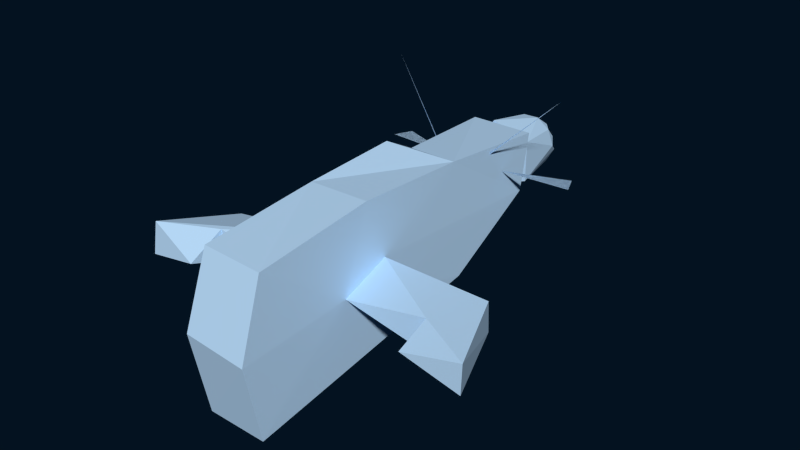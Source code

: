 # Source: EnemyDrone.blend  (saved by Blender 2.79.0; exported with 4.5.12 LTS)
import bpy
from mathutils import Matrix  # noqa: F401  (used for matrix-valued properties, if any)

bpy.ops.wm.read_factory_settings(use_empty=True)
scene = bpy.context.scene
scene.name = 'Scene'

# ---- collections
col_collection_1 = bpy.data.collections.new('Collection 1'); scene.collection.children.link(col_collection_1)
col_collection_1.hide_render = True
col_collection_1.hide_viewport = True
col_collection_2 = bpy.data.collections.new('Collection 2'); scene.collection.children.link(col_collection_2)
col_collection_2.hide_render = True
col_collection_2.hide_viewport = True
col_collection_3 = bpy.data.collections.new('Collection 3'); scene.collection.children.link(col_collection_3)

# ---- materials (node trees are filled in below, after node groups)
mat_grasslands = bpy.data.materials.new('grasslands')
mat_grasslands.alpha_threshold = 0.0
mat_grasslands.use_transparent_shadow = False
mat_grasslands.diffuse_color = (0.1586, 0.7771, 0.8, 1.0)
mat_grasslands.roughness = 0.5
mat_chassis1 = bpy.data.materials.new('Chassis1')
mat_chassis1.alpha_threshold = 0.0
mat_chassis1.use_transparent_shadow = False
mat_chassis1.diffuse_color = (0.5125, 0.7499, 1.0, 1.0)
mat_chassis1.roughness = 0.5
mat_chassis1.line_color = (0.0, 0.0, 0.0, 1.0)

# ---- material node trees

# ---- world
world_world_002 = bpy.data.worlds.new('World.002'); scene.world = world_world_002
world_world_002.use_nodes = True; world_world_002.node_tree.nodes.clear()
_N = world_world_002.node_tree.nodes; _L = world_world_002.node_tree.links
n0 = _N.new('ShaderNodeOutputWorld'); n0.name = 'World Output'; n0.location = (300, 300)
n1 = _N.new('ShaderNodeBackground'); n1.name = 'Background'; n1.location = (10, 300)
n1.inputs[0].default_value = (0.01252, 0.06217, 0.1424, 1.0)
n1.inputs[1].default_value = 0.1
_L.new(n1.outputs[0], n0.inputs[0])
n0.is_active_output = True
world_world_002.use_sun_shadow = False
world_world_002.sun_shadow_jitter_overblur = 0.0
world_world_002.cycles.sampling_method = 'NONE'
world_world_002.cycles.sample_map_resolution = 256

# ---- meshes
me_plane = bpy.data.meshes.new('Plane')
me_plane.from_pydata([], [], [])
me_plane.materials.append(mat_grasslands)
me_plane.use_remesh_preserve_volume = False
me_plane.use_remesh_preserve_attributes = False
me_plane.use_mirror_vertex_groups = False
me_plane.update()
me_cube = bpy.data.meshes.new('Cube')
me_cube.from_pydata([(0.3971, 1.954, 0.02325), (0.3971, -3.151, -1.251), (-0.3853, -3.151, -1.251), (-0.3853, 1.954, 0.02325), (0.3971, 1.954, 0.749), (0.3971, -3.054, 0.9812), (-0.3853, -3.054, 0.9812), (-0.3853, 1.954, 0.749), (0.4727, 1.954, 0.1415), (0.4727, -3.07, -1.133), (0.4727, 1.954, 0.8673), (0.4727, -2.973, 0.8673), (-0.4609, -3.07, -1.133), (-0.4609, 1.954, 0.1415), (-0.4609, -2.973, 0.8673), (-0.4609, 1.954, 0.8673), (0.3971, 0.4762, -0.6704), (-0.3853, 0.4762, -0.6704), (0.3971, -0.01509, 1.209), (-0.3853, -0.01509, 1.209), (0.4727, 0.4762, -0.5521), (-0.4609, 0.4762, -0.5521), (0.4727, 0.4762, 0.8673), (-0.4609, 0.4762, 0.8673), (-0.3853, 1.331, 0.02325), (-0.4609, 1.331, 0.1415), (-0.4609, 1.331, 0.8673), (0.3971, 1.331, 0.02325), (0.4727, 1.331, 0.1415), (0.4727, 1.331, 0.8673), (0.3971, -2.202, -1.075), (0.3971, -2.202, 0.9469), (0.4727, -2.145, -0.9564), (0.4727, -2.145, 0.8673), (-0.3853, -2.202, -1.075), (-0.3853, -2.202, 0.9469), (-0.4609, -2.145, -0.9564), (-0.4609, -2.145, 0.8673), (-0.3853, -0.8407, -0.9237), (-0.3853, -1.096, 1.274), (-0.4609, -0.8053, -0.8054), (-0.4609, -1.061, 0.8673), (0.3971, -0.8407, -0.9237), (0.3971, -1.096, 1.274), (0.4727, -0.8053, -0.8054), (0.4727, -1.061, 0.8673), (0.3971, 1.954, 0.4375), (0.3971, -3.369, 0.07801), (-0.3853, -3.369, 0.07801), (-0.3853, 1.954, 0.4375), (0.4727, 1.954, 0.5557), (0.4727, -3.288, 0.1963), (-0.4609, -3.288, 0.1963), (-0.4609, 1.954, 0.5557), (-0.4609, 0.4762, 0.3601), (0.4727, 0.4762, 0.3601), (0.4727, 1.331, 0.5557), (-0.4609, 1.331, 0.5557), (-0.4609, -1.774, 0.246), (0.4727, -1.774, 0.246), (0.4727, -1.061, 0.2886), (-0.4609, -1.061, 0.2886), (-0.4609, 0.4762, 0.05564), (0.4727, 0.4762, 0.05564), (0.4727, 1.331, 0.5075), (-0.4609, 1.331, 0.5075), (-0.4609, -1.774, -0.2077), (0.4727, -1.774, -0.2077), (0.4727, -1.05, -0.1094), (-0.4609, -1.05, -0.1094), (0.3971, 1.954, 0.3892), (0.3971, -3.369, -0.4408), (-0.3853, -3.369, -0.4408), (-0.3853, 1.954, 0.3892), (0.4727, 1.954, 0.5075), (0.4727, -3.288, -0.3226), (-0.4609, -3.288, -0.3226), (-0.4609, 1.954, 0.5075), (-2.403, -1.774, 0.246), (-1.91, -1.061, 0.2886), (1.922, -1.061, 0.2886), (2.415, -1.774, 0.246), (-2.403, -1.774, -0.2077), (2.415, -1.774, -0.2077), (1.922, -1.061, -0.1094), (-1.91, -1.061, -0.1094), (-0.4221, 2.273, 0.3219), (-0.4221, 1.974, 0.6027), (-0.4221, 2.273, 0.6027), (-0.2571, 1.974, 0.8298), (-0.2571, 2.273, 0.8298), (0.009915, 1.974, 0.9166), (0.009915, 2.273, 0.9166), (-0.4221, 1.974, 0.3219), (-0.2571, 2.273, 0.09476), (-0.2571, 1.974, 0.09476), (0.009915, 2.273, 0.008004), (0.009915, 1.974, 0.008004), (0.2769, 2.273, 0.09476), (0.2769, 1.974, 0.09476), (0.442, 2.273, 0.3219), (0.442, 1.974, 0.3219), (0.442, 2.273, 0.6027), (0.442, 1.974, 0.6027), (0.2769, 2.273, 0.8298), (0.2769, 1.974, 0.8298), (0.009915, 2.546, 0.8504), (-0.2182, 2.546, 0.7763), (-0.3592, 2.546, 0.5822), (-0.3592, 2.546, 0.3424), (-0.2182, 2.546, 0.1483), (0.009915, 2.546, 0.0742), (0.238, 2.546, 0.1483), (0.379, 2.546, 0.3424), (0.379, 2.546, 0.5822), (0.238, 2.546, 0.7763), (0.009915, 2.682, 0.8504), (-0.2182, 2.682, 0.7763), (-0.3592, 2.682, 0.5822), (-0.3592, 2.682, 0.3424), (-0.2182, 2.682, 0.1483), (0.009915, 2.682, 0.0742), (0.238, 2.682, 0.1483), (0.379, 2.682, 0.3424), (0.379, 2.682, 0.5822), (0.238, 2.682, 0.7763), (0.009915, 2.814, 0.7735), (-0.173, 2.814, 0.7141), (-0.2861, 2.814, 0.5585), (-0.2861, 2.814, 0.3661), (-0.173, 2.814, 0.2105), (0.009915, 2.814, 0.1511), (0.1929, 2.814, 0.2105), (0.3059, 2.814, 0.3661), (0.3059, 2.814, 0.5585), (0.1929, 2.814, 0.7141), (0.1939, 2.811, 0.7155), (0.1138, 2.682, 0.8166), (-0.2891, 2.682, 0.2458), (0.1987, 2.814, 0.706), (0.195, 2.814, 0.7111), (-0.2861, 2.814, 0.4015), (-0.1053, 2.682, 0.1116), (0.1131, 2.682, 0.1077), (0.2919, 2.682, 0.2224), (-0.1057, 2.682, 0.8128), (0.379, 2.682, 0.4711), (-0.2948, 2.682, 0.6709), (0.3002, 2.682, 0.6907), (-0.3592, 2.682, 0.457), (-0.2984, 2.792, 0.3621), (-0.294, 2.799, 0.376), (-1.337, 1.372, 0.5235), (-1.329, 1.657, 0.5235), (-1.693, 1.799, 0.5235), (-2.16, 1.664, 0.5235), (-0.4483, 1.843, 0.5235), (-0.4483, 1.337, 0.5235), (0.3971, 1.954, 0.9516), (-0.3853, 1.954, 0.9516), (-0.3853, 1.331, 0.9516), (0.3971, 1.331, 0.9516), (0.3971, 0.4762, 0.9516), (-0.3853, 0.4762, 0.9516), (1.348, 1.372, 0.5235), (1.34, 1.657, 0.5235), (1.704, 1.799, 0.5235), (2.171, 1.664, 0.5235), (0.4592, 1.843, 0.5235), (0.4592, 1.337, 0.5235), (0.3707, 1.04, 0.8121), (1.27, 1.358, 1.695), (0.3536, 0.3502, 0.7899), (0.8278, 0.7211, 1.269), (-0.4375, 1.086, 0.8618), (-1.32, 1.404, 1.761), (-0.4153, 0.3966, 0.8447), (-0.8948, 0.7674, 1.319), (0.3971, -1.42, -0.988), (0.3971, -1.639, 0.9496), (0.4727, -1.376, -0.8697), (0.4727, -1.376, 0.8673), (-0.3853, -1.42, -0.988), (-0.3853, -1.639, 0.9496), (-0.4609, -1.376, -0.8697), (-0.4609, -1.376, 0.8673), (-0.4609, -1.218, 0.2705), (0.4727, -1.218, 0.2705), (0.4727, -1.218, -0.1513), (-0.4609, -1.218, -0.1513), (-2.12, -1.218, 0.2705), (2.132, -1.218, 0.2705), (2.132, -1.218, -0.1513), (-2.12, -1.218, -0.1513), (-1.625, -1.774, 0.246), (-1.616, -1.774, -0.2077), (1.669, -1.774, 0.246), (1.669, -1.774, -0.2077), (-2.403, -2.214, 0.246), (-2.403, -2.214, -0.2077), (2.415, -2.214, 0.246), (2.415, -2.214, -0.2077), (-1.616, -2.214, -0.2077), (-1.625, -2.214, 0.246), (1.669, -2.214, 0.246), (1.669, -2.214, -0.2077), (-2.318, -2.316, 0.1604), (-2.318, -2.316, -0.1221), (2.329, -2.316, 0.1604), (2.329, -2.316, -0.1221), (-1.704, -2.316, -0.1221), (-1.709, -2.316, 0.1604), (1.755, -2.316, 0.1604), (1.755, -2.316, -0.1221), (-1.329, 1.657, 0.6181), (-1.337, 1.372, 0.6181), (-2.16, 1.664, 0.6181), (-0.4483, 1.843, 0.6181), (-1.693, 1.799, 0.6181), (-0.4483, 1.337, 0.6181), (1.34, 1.657, 0.6181), (1.348, 1.372, 0.6181), (2.171, 1.664, 0.6181), (0.4592, 1.843, 0.6181), (1.704, 1.799, 0.6181), (0.4592, 1.337, 0.6181), (0.3536, 0.3502, 0.8383), (0.3707, 1.04, 0.8605), (1.27, 1.358, 1.743), (0.8278, 0.7211, 1.318), (-0.4153, 0.3966, 0.8931), (-0.4375, 1.086, 0.9101), (-1.32, 1.404, 1.81), (-0.8948, 0.7674, 1.367), (-0.5042, -2.97, -1.484), (-0.4387, -2.902, -1.231), (-0.3909, -3.033, -1.497), (-0.3254, -2.965, -1.243), (-0.3822, -3.159, -1.465), (-0.3167, -3.091, -1.211), (-0.4868, -3.222, -1.419), (-0.4213, -3.154, -1.165), (-0.6001, -3.159, -1.406), (-0.5346, -3.091, -1.153), (-0.6088, -3.033, -1.439), (-0.5433, -2.965, -1.185), (0.5203, -2.954, -1.488), (0.4548, -2.886, -1.234), (0.6249, -3.017, -1.443), (0.5594, -2.949, -1.189), (0.6161, -3.143, -1.41), (0.5506, -3.075, -1.156), (0.5028, -3.206, -1.423), (0.4373, -3.138, -1.169), (0.3983, -3.143, -1.468), (0.3328, -3.075, -1.215), (0.407, -3.017, -1.501), (0.3415, -2.949, -1.247), (0.4558, 0.691, -0.8798), (0.3903, 0.6275, -0.625), (0.5604, 0.6138, -0.8719), (0.4949, 0.5503, -0.6171), (0.5517, 0.4886, -0.9066), (0.4862, 0.4251, -0.6518), (0.4384, 0.4406, -0.9492), (0.3729, 0.3771, -0.6944), (0.3338, 0.5178, -0.9571), (0.2683, 0.4543, -0.7023), (0.3425, 0.643, -0.9224), (0.277, 0.5795, -0.6676), (-0.4454, 0.691, -0.8887), (-0.3793, 0.6275, -0.6341), (-0.3509, 0.6138, -0.9342), (-0.2848, 0.5503, -0.6795), (-0.3758, 0.4886, -0.9599), (-0.3097, 0.4251, -0.7052), (-0.4952, 0.4406, -0.9401), (-0.4291, 0.3771, -0.6855), (-0.5897, 0.5178, -0.8947), (-0.5237, 0.4543, -0.64), (-0.5648, 0.643, -0.869), (-0.4988, 0.5795, -0.6144), (-0.4864, -2.952, -1.418), (-0.3731, -3.015, -1.431), (-0.3644, -3.14, -1.398), (-0.4689, -3.203, -1.352), (-0.5822, -3.14, -1.34), (-0.591, -3.015, -1.372), (0.4933, -2.926, -1.387), (0.5979, -2.989, -1.342), (0.5892, -3.115, -1.309), (0.4759, -3.178, -1.322), (0.3713, -3.115, -1.368), (0.38, -2.989, -1.4), (0.4381, 0.6739, -0.8134), (0.5427, 0.5966, -0.8055), (0.534, 0.4714, -0.8402), (0.4207, 0.4234, -0.8828), (0.3161, 0.5006, -0.8907), (0.3248, 0.6258, -0.856), (-0.4276, 0.6739, -0.8227), (-0.3331, 0.5967, -0.8681), (-0.358, 0.4715, -0.8938), (-0.4774, 0.4235, -0.8741), (-0.572, 0.5007, -0.8287), (-0.5471, 0.6259, -0.803), (-0.4609, 0.4762, 0.8673), (-0.3853, 0.4762, 0.9516), (-0.4585, -1.078, -0.2739), (-0.4585, -1.04, -0.6581), (-0.4585, -1.846, -0.3484), (-0.4585, -1.809, -0.7326), (-0.6881, -1.227, -0.335), (-0.6881, -1.201, -0.6104), (-0.6881, -1.688, -0.3796), (-0.6881, -1.661, -0.6551), (0.4787, -1.848, -0.3532), (0.4787, -1.811, -0.7374), (0.4787, -1.079, -0.2788), (0.4787, -1.042, -0.663), (0.7083, -1.689, -0.3844), (0.7083, -1.663, -0.6599), (0.7083, -1.229, -0.3398), (0.7083, -1.202, -0.6152)], [(23, 306), (163, 307), (306, 307), (19, 306)], [(30, 1, 2, 34), (31, 35, 6, 5), (31, 5, 11, 33), (47, 5, 6, 48), (70, 0, 3, 73), (59, 33, 11, 51), (57, 26, 15, 53), (73, 3, 13, 77), (48, 6, 14, 52), (34, 2, 12, 36), (71, 1, 9, 75), (46, 4, 10, 50), (27, 0, 8, 28), (42, 16, 20, 44), (24, 17, 21, 25), (61, 41, 23, 54), (56, 29, 22, 55), (19, 41, 39), (4, 158, 10), (27, 16, 17, 24), (0, 27, 24, 3), (158, 161, 162, 22, 29, 10), (15, 159, 7), (50, 10, 29, 56), (3, 24, 25, 13), (16, 27, 28, 20), (54, 23, 26, 57), (6, 35, 37, 14), (52, 14, 37, 58), (1, 30, 32, 9), (182, 34, 36, 184), (187, 181, 33, 59), (179, 31, 33, 181), (179, 183, 35, 31), (178, 30, 34, 182), (16, 42, 38, 17), (18, 19, 39, 43), (18, 43, 45, 22), (55, 22, 45, 60), (17, 38, 40, 21), (183, 39, 41, 185), (186, 185, 41, 61), (178, 42, 44, 180), (188, 68, 84, 192), (63, 55, 60, 68), (189, 66, 195, 82, 193), (76, 52, 58, 66), (62, 54, 57, 65), (74, 50, 56, 64), (64, 56, 55, 63), (69, 61, 54, 62), (70, 46, 50, 74), (5, 47, 51, 11), (72, 48, 52, 76), (7, 49, 53, 15), (65, 57, 53, 77), (67, 59, 51, 75), (4, 46, 49, 7), (71, 47, 48, 72), (1, 71, 72, 2), (32, 67, 75, 9), (25, 65, 77, 13), (2, 72, 76, 12), (0, 70, 74, 8), (40, 69, 62, 21), (28, 64, 63, 20), (8, 74, 64, 28), (21, 62, 65, 25), (12, 76, 66, 36), (180, 188, 67, 32), (20, 63, 68, 44), (184, 189, 69, 40), (47, 71, 75, 51), (49, 73, 77, 53), (46, 70, 73, 49), (92, 90, 89, 91), (102, 104, 105, 103), (104, 92, 91, 105), (89, 87, 93, 95, 97, 99, 101, 103, 105, 91), (100, 102, 103, 101), (98, 100, 101, 99), (96, 98, 99, 97), (94, 96, 97, 95), (86, 94, 95, 93), (193, 190, 79, 85), (192, 191, 81, 83), (61, 69, 85, 79), (68, 60, 80, 84), (59, 67, 197, 196), (197, 83, 201, 205), (187, 59, 196, 81, 191), (186, 61, 79, 190), (88, 86, 93, 87), (90, 88, 87, 89), (115, 125, 137, 116, 106), (107, 90, 92, 106), (108, 88, 90, 107), (109, 86, 88, 108), (110, 94, 86, 109), (111, 96, 94, 110), (112, 98, 96, 111), (113, 100, 98, 112), (114, 102, 100, 113), (115, 104, 102, 114), (106, 92, 104, 115), (114, 124, 148, 125, 115), (113, 123, 146, 124, 114), (112, 122, 144, 123, 113), (111, 121, 143, 122, 112), (110, 120, 142, 121, 111), (109, 119, 138, 120, 110), (108, 118, 149, 119, 109), (107, 117, 147, 118, 108), (106, 116, 145, 117, 107), (150, 119, 149, 151), (135, 136, 140), (123, 144, 133), (132, 144, 122), (120, 138, 130), (138, 119, 150), (117, 145, 127), (126, 145, 116), (124, 146, 134), (133, 146, 123), (121, 142, 131), (130, 142, 120), (118, 147, 128), (127, 147, 117), (140, 136, 125, 148, 139), (134, 148, 124), (122, 143, 132), (131, 143, 121), (149, 118, 128), (129, 151, 141), (150, 151, 129), (116, 137, 126), (137, 125, 136), (157, 152, 153, 156), (152, 155, 154, 153), (308, 312, 314, 310), (313, 309, 311, 315), (311, 310, 314, 315), (309, 308, 310, 311), (313, 312, 308, 309), (315, 314, 312, 313), (161, 160, 163, 162), (158, 159, 160, 161), (19, 18, 162, 163), (159, 15, 26, 23), (41, 19, 163, 160, 159, 23), (4, 7, 159, 158), (169, 168, 165, 164), (164, 165, 166, 167), (170, 171, 173, 172), (174, 176, 177, 175), (58, 186, 190, 78, 194), (60, 187, 191, 80), (84, 80, 191, 192), (82, 78, 190, 193), (36, 66, 189, 184), (44, 68, 188, 180), (69, 189, 193, 85), (67, 188, 192, 83, 197), (30, 178, 180, 32), (58, 37, 185, 186), (35, 183, 185, 37), (42, 178, 182, 38), (43, 39, 183, 179), (43, 179, 181, 45), (60, 45, 181, 187), (38, 182, 184, 40), (66, 58, 194, 195), (196, 197, 205, 204), (210, 211, 206, 207), (212, 213, 209, 208), (81, 196, 204, 200), (195, 194, 203, 202), (194, 78, 198, 203), (82, 195, 202, 199), (83, 81, 200, 201), (78, 82, 199, 198), (207, 206, 198, 199), (208, 209, 201, 200), (210, 207, 199, 202), (206, 211, 203, 198), (211, 210, 202, 203), (212, 208, 200, 204), (209, 213, 205, 201), (213, 212, 204, 205), (219, 217, 214, 215), (215, 214, 218, 216), (225, 221, 220, 223), (221, 222, 224, 220), (164, 221, 225, 169), (169, 168, 223, 225), (165, 220, 224, 166), (166, 224, 222, 167), (168, 223, 220, 165), (167, 222, 221, 164), (152, 157, 219, 215), (157, 156, 217, 219), (153, 154, 218, 214), (154, 155, 216, 218), (156, 153, 214, 217), (155, 152, 215, 216), (227, 226, 229, 228), (231, 232, 233, 230), (177, 176, 230, 233), (175, 177, 233, 232), (174, 175, 232, 231), (176, 174, 231, 230), (173, 229, 226, 172), (171, 228, 229, 173), (170, 227, 228, 171), (172, 170, 227, 226), (234, 235, 237, 236), (236, 237, 239, 238), (238, 239, 241, 240), (240, 241, 243, 242), (237, 235, 245, 243, 241, 239), (244, 245, 235, 234), (242, 243, 245, 244), (266, 268, 299, 298), (246, 247, 249, 248), (248, 249, 251, 250), (250, 251, 253, 252), (252, 253, 255, 254), (249, 247, 257, 255, 253, 251), (256, 257, 247, 246), (254, 255, 257, 256), (256, 246, 288, 293), (258, 259, 261, 260), (260, 261, 263, 262), (262, 263, 265, 264), (264, 265, 267, 266), (261, 259, 269, 267, 265, 263), (268, 269, 259, 258), (266, 267, 269, 268), (236, 238, 284, 283), (270, 271, 273, 272), (272, 273, 275, 274), (274, 275, 277, 276), (276, 277, 279, 278), (273, 271, 281, 279, 277, 275), (280, 281, 271, 270), (278, 279, 281, 280), (280, 270, 300, 305), (282, 283, 284, 285, 286, 287), (288, 289, 290, 291, 292, 293), (294, 295, 296, 297, 298, 299), (300, 301, 302, 303, 304, 305), (276, 278, 304, 303), (242, 244, 287, 286), (252, 254, 292, 291), (262, 264, 297, 296), (272, 274, 302, 301), (258, 260, 295, 294), (238, 240, 285, 284), (248, 250, 290, 289), (234, 236, 283, 282), (268, 258, 294, 299), (278, 280, 305, 304), (244, 234, 282, 287), (254, 256, 293, 292), (264, 266, 298, 297), (274, 276, 303, 302), (270, 272, 301, 300), (240, 242, 286, 285), (250, 252, 291, 290), (260, 262, 296, 295), (246, 248, 289, 288), (22, 162, 18), (316, 320, 322, 318), (321, 317, 319, 323), (319, 318, 322, 323), (317, 316, 318, 319), (321, 320, 316, 317), (323, 322, 320, 321)])
_uv = me_cube.uv_layers.new(name='UVMap')
_uv.uv.foreach_set('vector', [0.5222, 0.1196, 0.5222, 0.0, 0.6188, 1.733e-06, 0.6188, 0.1196, 0.7829, 0.7687, 0.8794, 0.7687, 0.8794, 0.8751, 0.7829, 0.8751, 0.7829, 0.7687, 0.7829, 0.8751, 0.7735, 0.8649, 0.7735, 0.7616, 0.7248, 0.1013, 0.7443, 0.00138, 0.8234, 0.000115, 0.8039, 0.1, 0.734, 0.3119, 0.734, 0.2662, 0.8296, 0.2662, 0.8296, 0.3119, 0.1805, 0.4671, 0.2582, 0.5116, 0.2606, 0.6148, 0.1787, 0.6559, 0.4686, 0.4861, 0.507, 0.488, 0.5048, 0.5528, 0.4664, 0.5509, 0.8296, 0.3119, 0.8296, 0.2662, 0.8388, 0.281, 0.8388, 0.3267, 0.8039, 0.1, 0.8234, 0.000115, 0.8368, 0.0, 0.8169, 0.08485, 0.2797, 0.1136, 0.2613, 0.01371, 0.2761, 0.0177, 0.2945, 0.115, 0.1006, 0.6674, 0.0, 0.6425, 0.01411, 0.6324, 0.1147, 0.6573, 0.734, 0.3179, 0.734, 0.3568, 0.7248, 0.3715, 0.7248, 0.3327, 0.1444, 0.08016, 0.1426, 0.002566, 0.1569, 0.002592, 0.1587, 0.08019, 0.03377, 0.3536, 0.06125, 0.1887, 0.0756, 0.1887, 0.04801, 0.3492, 0.4025, 0.488, 0.3201, 0.3947, 0.3351, 0.3903, 0.4175, 0.4835, 0.4441, 0.2355, 0.5155, 0.239, 0.51, 0.399, 0.4475, 0.3959, 0.2098, 0.07904, 0.2483, 0.07818, 0.2507, 0.1848, 0.1881, 0.1862, 0.628, 0.0, 0.6188, 0.01102, 0.9665, 0.2435, 0.734, 0.3568, 0.734, 0.3821, 0.7248, 0.3715, 0.5222, 0.5682, 0.5222, 0.4563, 0.6188, 0.4563, 0.6188, 0.5682, 0.5222, 0.6457, 0.5222, 0.5682, 0.6188, 0.5682, 0.6188, 0.6457, 0.2571, 0.0, 0.2589, 0.0776, 0.2613, 0.1842, 0.2507, 0.1848, 0.2483, 0.07818, 0.2465, 0.0005857, 0.8388, 0.3715, 0.8296, 0.3821, 0.8296, 0.3568, 0.208, 0.001447, 0.2465, 0.0005857, 0.2483, 0.07818, 0.2098, 0.07904, 0.4003, 0.5528, 0.4025, 0.488, 0.4175, 0.4835, 0.4153, 0.5483, 0.06125, 0.1887, 0.1444, 0.08016, 0.1587, 0.08019, 0.0756, 0.1887, 0.4475, 0.3959, 0.51, 0.399, 0.507, 0.488, 0.4686, 0.4861, 0.8794, 0.8751, 0.8794, 0.7687, 0.8888, 0.7616, 0.8888, 0.865, 0.4406, 0.003184, 0.5222, 0.04001, 0.5193, 0.1262, 0.4414, 0.161, 0.0, 0.6425, 0.01903, 0.5236, 0.03321, 0.5166, 0.01411, 0.6324, 0.2876, 0.1954, 0.2797, 0.1136, 0.2945, 0.115, 0.3025, 0.1956, 0.1819, 0.3976, 0.256, 0.4157, 0.2582, 0.5116, 0.1805, 0.4671, 0.7829, 0.6711, 0.7829, 0.7687, 0.7735, 0.7616, 0.7735, 0.6656, 0.7829, 0.6711, 0.8795, 0.6711, 0.8794, 0.7687, 0.7829, 0.7687, 0.5222, 0.2176, 0.5222, 0.1196, 0.6188, 0.1196, 0.6188, 0.2176, 0.5222, 0.4563, 0.5222, 0.2903, 0.6188, 0.2903, 0.6188, 0.4563, 0.2573, 0.8447, 0.2573, 0.9423, 0.2507, 0.9423, 0.2507, 0.8447, 0.9665, 0.2311, 0.9665, 0.2367, 0.9808, 0.2458, 0.9808, 0.4059, 0.1881, 0.1862, 0.2507, 0.1848, 0.2551, 0.3764, 0.1837, 0.378, 0.3201, 0.3947, 0.2935, 0.2561, 0.3084, 0.2554, 0.3351, 0.3903, 0.9601, 0.2031, 0.9665, 0.2435, 0.9516, 0.2482, 0.9516, 0.209, 0.4425, 0.219, 0.5166, 0.2063, 0.5155, 0.239, 0.4441, 0.2355, 0.02749, 0.426, 0.03377, 0.3536, 0.04801, 0.3492, 0.04171, 0.4205, 0.3952, 0.5529, 0.4162, 0.5528, 0.4162, 0.7336, 0.3967, 0.76, 0.1506, 0.187, 0.1881, 0.1862, 0.1837, 0.378, 0.1346, 0.3778, 0.7527, 0.6305, 0.6838, 0.6299, 0.6848, 0.4858, 0.6855, 0.3876, 0.7542, 0.4234, 0.3767, 0.0, 0.4406, 0.003184, 0.4414, 0.161, 0.3855, 0.1582, 0.41, 0.394, 0.4475, 0.3959, 0.4686, 0.4861, 0.4627, 0.4858, 0.2021, 0.00158, 0.208, 0.001447, 0.2098, 0.07904, 0.2039, 0.07918, 0.2039, 0.07918, 0.2098, 0.07904, 0.1881, 0.1862, 0.1506, 0.187, 0.395, 0.2341, 0.4441, 0.2355, 0.4475, 0.3959, 0.41, 0.394, 0.734, 0.3119, 0.734, 0.3179, 0.7248, 0.3327, 0.7248, 0.3267, 0.2613, 0.6246, 0.1646, 0.666, 0.1787, 0.6559, 0.2606, 0.6148, 0.8057, 0.1647, 0.8039, 0.1, 0.8169, 0.08485, 0.8187, 0.1496, 0.8296, 0.3568, 0.8296, 0.3179, 0.8388, 0.3327, 0.8388, 0.3715, 0.4627, 0.4858, 0.4686, 0.4861, 0.4664, 0.5509, 0.4605, 0.5506, 0.1245, 0.4683, 0.1805, 0.4671, 0.1787, 0.6559, 0.1147, 0.6573, 0.734, 0.3568, 0.734, 0.3179, 0.8296, 0.3179, 0.8296, 0.3568, 0.7266, 0.166, 0.7248, 0.1013, 0.8039, 0.1, 0.8057, 0.1647, 0.7447, 0.2662, 0.7266, 0.166, 0.8057, 0.1647, 0.8238, 0.265, 0.03321, 0.5166, 0.1245, 0.4683, 0.1147, 0.6573, 0.01411, 0.6324, 0.4175, 0.4835, 0.4627, 0.4858, 0.4605, 0.5506, 0.4153, 0.5483, 0.8238, 0.265, 0.8057, 0.1647, 0.8187, 0.1496, 0.8368, 0.2498, 0.734, 0.2662, 0.734, 0.3119, 0.7248, 0.3267, 0.7248, 0.281, 0.3084, 0.2554, 0.395, 0.2341, 0.41, 0.394, 0.3351, 0.3903, 0.1587, 0.08019, 0.2039, 0.07918, 0.1506, 0.187, 0.0756, 0.1887, 0.1569, 0.002592, 0.2021, 0.00158, 0.2039, 0.07918, 0.1587, 0.08019, 0.3351, 0.3903, 0.41, 0.394, 0.4627, 0.4858, 0.4175, 0.4835, 0.2761, 0.0177, 0.3767, 0.0, 0.3855, 0.1582, 0.2945, 0.115, 0.04171, 0.4205, 0.1299, 0.3988, 0.1245, 0.4683, 0.03321, 0.5166, 0.0756, 0.1887, 0.1506, 0.187, 0.1346, 0.3778, 0.04801, 0.3492, 0.3025, 0.1956, 0.3905, 0.2164, 0.395, 0.2341, 0.3084, 0.2554, 0.1646, 0.666, 0.1006, 0.6674, 0.1147, 0.6573, 0.1787, 0.6559, 0.8296, 0.3179, 0.8296, 0.3119, 0.8388, 0.3267, 0.8388, 0.3327, 0.734, 0.3179, 0.734, 0.3119, 0.8296, 0.3119, 0.8296, 0.3179, 0.563, 0.9254, 0.53, 0.9256, 0.53, 0.8882, 0.563, 0.8881, 0.3773, 0.8335, 0.3488, 0.8343, 0.3487, 0.7969, 0.3773, 0.7962, 0.5959, 0.9256, 0.563, 0.9254, 0.563, 0.8881, 0.5959, 0.8882, 0.332, 0.8073, 0.3487, 0.8359, 0.3487, 0.8709, 0.332, 0.899, 0.305, 0.9095, 0.278, 0.8984, 0.2613, 0.8699, 0.2613, 0.8348, 0.278, 0.8067, 0.305, 0.7962, 0.412, 0.8335, 0.3773, 0.8335, 0.3773, 0.7962, 0.412, 0.7962, 0.4395, 0.8343, 0.412, 0.8335, 0.412, 0.7962, 0.4394, 0.7969, 0.497, 0.9254, 0.4641, 0.9261, 0.4641, 0.8888, 0.497, 0.8881, 0.53, 0.9261, 0.497, 0.9254, 0.497, 0.8881, 0.53, 0.8888, 0.6811, 0.9464, 0.7095, 0.9351, 0.71, 0.9663, 0.6816, 0.9776, 0.8938, 0.5106, 0.9458, 0.5126, 0.9467, 0.5435, 0.8976, 0.5416, 0.9088, 0.001627, 0.9608, 0.0, 0.959, 0.07076, 0.9031, 0.07251, 0.9516, 0.3821, 0.9025, 0.3819, 0.9025, 0.2031, 0.9516, 0.2031, 0.8896, 0.5951, 0.8405, 0.5962, 0.836, 0.4173, 0.8851, 0.4161, 0.71, 0.8737, 0.766, 0.873, 0.766, 0.9954, 0.71, 0.996, 0.3273, 0.7028, 0.328, 0.7958, 0.2738, 0.7962, 0.2731, 0.7032, 0.5995, 0.8881, 0.5308, 0.8881, 0.5308, 0.7388, 0.5308, 0.6457, 0.5995, 0.681, 0.7542, 0.6306, 0.7735, 0.6306, 0.7735, 0.8115, 0.7542, 0.8377, 0.6465, 0.9464, 0.6811, 0.9464, 0.6816, 0.9776, 0.6469, 0.9776, 0.6188, 0.9351, 0.6465, 0.9464, 0.6469, 0.9776, 0.6193, 0.9663, 0.5911, 0.9597, 0.5911, 0.9766, 0.5758, 0.9766, 0.563, 0.9765, 0.563, 0.9596, 0.5347, 0.9597, 0.53, 0.9256, 0.563, 0.9254, 0.563, 0.9596, 0.6487, 0.9137, 0.6465, 0.9464, 0.6188, 0.9351, 0.6251, 0.904, 0.6783, 0.9137, 0.6811, 0.9464, 0.6465, 0.9464, 0.6487, 0.9137, 0.7026, 0.904, 0.7095, 0.9351, 0.6811, 0.9464, 0.6783, 0.9137, 0.497, 0.9599, 0.497, 0.9254, 0.53, 0.9261, 0.5252, 0.9605, 0.4689, 0.9605, 0.4641, 0.9261, 0.497, 0.9254, 0.497, 0.9599, 0.4093, 0.8679, 0.412, 0.8335, 0.4395, 0.8343, 0.4328, 0.8685, 0.3797, 0.8679, 0.3773, 0.8335, 0.412, 0.8335, 0.4093, 0.8679, 0.3553, 0.8685, 0.3488, 0.8343, 0.3773, 0.8335, 0.3797, 0.8679, 0.563, 0.9596, 0.563, 0.9254, 0.5959, 0.9256, 0.5911, 0.9597, 0.3797, 0.8679, 0.3797, 0.8848, 0.3661, 0.8851, 0.3553, 0.8854, 0.3553, 0.8685, 0.4093, 0.8679, 0.4093, 0.8848, 0.3934, 0.8848, 0.3797, 0.8848, 0.3797, 0.8679, 0.4328, 0.8685, 0.4328, 0.8854, 0.4238, 0.8852, 0.4093, 0.8848, 0.4093, 0.8679, 0.497, 0.9599, 0.497, 0.9768, 0.4843, 0.977, 0.4689, 0.9774, 0.4689, 0.9605, 0.5252, 0.9605, 0.5252, 0.9774, 0.5112, 0.9771, 0.497, 0.9768, 0.497, 0.9599, 0.6783, 0.9137, 0.6781, 0.8996, 0.6902, 0.8947, 0.7024, 0.8899, 0.7026, 0.904, 0.6487, 0.9137, 0.6485, 0.8996, 0.6639, 0.8996, 0.6781, 0.8996, 0.6783, 0.9137, 0.6251, 0.904, 0.6249, 0.8899, 0.6377, 0.8951, 0.6485, 0.8996, 0.6487, 0.9137, 0.563, 0.9596, 0.563, 0.9765, 0.5487, 0.9766, 0.5347, 0.9766, 0.5347, 0.9597, 0.6756, 0.8839, 0.6781, 0.8996, 0.6639, 0.8996, 0.6739, 0.8828, 0.3628, 0.9021, 0.3627, 0.9017, 0.3632, 0.9021, 0.4093, 0.8848, 0.4238, 0.8852, 0.4061, 0.9016, 0.425, 0.9021, 0.4238, 0.8852, 0.4328, 0.8854, 0.7024, 0.8899, 0.6902, 0.8947, 0.6946, 0.873, 0.6902, 0.8947, 0.6781, 0.8996, 0.6756, 0.8839, 0.5347, 0.9766, 0.5487, 0.9766, 0.5403, 0.9932, 0.5629, 0.9931, 0.5487, 0.9766, 0.563, 0.9765, 0.3797, 0.8848, 0.3934, 0.8848, 0.3824, 0.9016, 0.4061, 0.9016, 0.3934, 0.8848, 0.4093, 0.8848, 0.497, 0.9768, 0.5112, 0.9771, 0.497, 0.9938, 0.5196, 0.9943, 0.5112, 0.9771, 0.5252, 0.9774, 0.6485, 0.8996, 0.6377, 0.8951, 0.6514, 0.8808, 0.6325, 0.873, 0.6377, 0.8951, 0.6249, 0.8899, 0.3632, 0.9021, 0.3627, 0.9017, 0.3553, 0.8854, 0.3661, 0.8851, 0.3639, 0.9021, 0.3824, 0.9016, 0.3661, 0.8851, 0.3797, 0.8848, 0.4689, 0.9774, 0.4843, 0.977, 0.4744, 0.9943, 0.497, 0.9938, 0.4843, 0.977, 0.497, 0.9768, 0.6639, 0.8996, 0.6485, 0.8996, 0.6514, 0.8808, 0.6751, 0.8808, 0.6739, 0.8828, 0.6708, 0.8808, 0.6756, 0.8839, 0.6739, 0.8828, 0.6751, 0.8808, 0.563, 0.9765, 0.5758, 0.9766, 0.5629, 0.9931, 0.5758, 0.9766, 0.5911, 0.9766, 0.5856, 0.9928, 0.06235, 0.881, 0.06665, 0.7701, 0.1018, 0.7711, 0.1246, 0.881, 0.06665, 0.7701, 0.1026, 0.6674, 0.1192, 0.7257, 0.1018, 0.7711, 0.0, 0.0, 0.0, 0.0, 0.0, 0.0, 0.0, 0.0, 0.0, 0.0, 0.0, 0.0, 0.0, 0.0, 0.0, 0.0, 0.0, 0.0, 0.0, 0.0, 0.0, 0.0, 0.0, 0.0, 0.0, 0.0, 0.0, 0.0, 0.0, 0.0, 0.0, 0.0, 0.0, 0.0, 0.0, 0.0, 0.0, 0.0, 0.0, 0.0, 0.0, 0.0, 0.0, 0.0, 0.0, 0.0, 0.0, 0.0, 0.7248, 0.3094, 0.6282, 0.3094, 0.6282, 0.2027, 0.7248, 0.2027, 0.7248, 0.3871, 0.6282, 0.3871, 0.6282, 0.3094, 0.7248, 0.3094, 0.628, 0.0, 0.7246, 6.753e-06, 0.7248, 0.2027, 0.6282, 0.2027, 0.6282, 0.3871, 0.6188, 0.3872, 0.6188, 0.3095, 0.6188, 0.2028, 0.6188, 0.01102, 0.628, 0.0, 0.6282, 0.2027, 0.6282, 0.3094, 0.6282, 0.3871, 0.6188, 0.2028, 0.734, 0.3568, 0.8296, 0.3568, 0.8296, 0.3821, 0.734, 0.3821, 0.0, 0.881, 0.06235, 0.881, 0.03949, 0.7711, 0.004317, 0.7701, 0.004317, 0.7701, 0.03949, 0.7711, 0.05702, 0.7257, 0.04031, 0.6674, 0.8368, 0.05404, 0.8745, 0.1672, 0.9031, 0.07506, 0.9031, 0.0, 0.8888, 0.6878, 0.9524, 0.6306, 0.9524, 0.7085, 0.9231, 0.8023, 0.6856, 0.6306, 0.7542, 0.6306, 0.7542, 0.8377, 0.6856, 0.873, 0.6856, 0.7759, 0.6188, 0.8881, 0.5995, 0.8881, 0.5995, 0.681, 0.6188, 0.7072, 0.8851, 0.4161, 0.836, 0.4173, 0.8376, 0.3885, 0.8896, 0.3872, 0.8896, 0.433, 0.9456, 0.4352, 0.9458, 0.5126, 0.8938, 0.5106, 0.2945, 0.115, 0.3855, 0.1582, 0.3905, 0.2164, 0.3025, 0.1956, 0.04801, 0.3492, 0.1346, 0.3778, 0.1299, 0.3988, 0.04171, 0.4205, 0.7737, 0.6306, 0.7527, 0.6305, 0.7542, 0.4234, 0.7737, 0.4497, 0.3263, 0.5534, 0.3952, 0.5529, 0.3967, 0.76, 0.328, 0.7958, 0.3273, 0.7028, 0.01903, 0.5236, 0.02749, 0.426, 0.04171, 0.4205, 0.03321, 0.5166, 0.4414, 0.161, 0.5193, 0.1262, 0.5166, 0.2063, 0.4425, 0.219, 0.8794, 0.7687, 0.8795, 0.6711, 0.8888, 0.6656, 0.8888, 0.7616, 0.5222, 0.2903, 0.5222, 0.2176, 0.6188, 0.2176, 0.6188, 0.2903, 0.783, 0.6306, 0.8796, 0.6306, 0.8795, 0.6711, 0.7829, 0.6711, 0.9665, 0.2367, 0.9728, 0.2031, 0.9808, 0.213, 0.9808, 0.2458, 0.1837, 0.378, 0.2551, 0.3764, 0.256, 0.4157, 0.1819, 0.3976, 0.2935, 0.2561, 0.2876, 0.1954, 0.3025, 0.1956, 0.3084, 0.2554, 0.056, 0.9993, 0.0, 1.0, 4.414e-08, 0.881, 0.056, 0.8812, 0.5175, 0.5528, 0.5175, 0.6094, 0.4722, 0.6101, 0.4722, 0.5534, 0.4274, 0.5528, 0.4623, 0.5533, 0.4615, 0.6156, 0.4267, 0.6156, 0.1762, 0.9397, 0.1413, 0.9397, 0.142, 0.881, 0.1768, 0.881, 0.5308, 0.6457, 0.5308, 0.7388, 0.4765, 0.7388, 0.4765, 0.6457, 0.8896, 0.5435, 0.9456, 0.5435, 0.9456, 0.5984, 0.8896, 0.5984, 0.6856, 0.7759, 0.6856, 0.873, 0.6312, 0.873, 0.6312, 0.7759, 0.6855, 0.3876, 0.6848, 0.4858, 0.6306, 0.4854, 0.6313, 0.3872, 0.9031, 0.07251, 0.959, 0.07076, 0.9608, 0.1256, 0.9048, 0.1274, 0.9456, 0.4352, 0.8896, 0.433, 0.8907, 0.3872, 0.9467, 0.3894, 0.4267, 0.6156, 0.4615, 0.6156, 0.4722, 0.6316, 0.4162, 0.6316, 0.9509, 0.1382, 0.916, 0.1393, 0.9048, 0.1274, 0.9608, 0.1256, 0.6188, 0.4744, 0.6194, 0.3978, 0.6313, 0.3872, 0.6306, 0.4854, 0.6188, 0.8624, 0.6188, 0.7864, 0.6312, 0.7759, 0.6312, 0.873, 0.9354, 0.6107, 0.9005, 0.6106, 0.8896, 0.5984, 0.9456, 0.5984, 0.4641, 0.7282, 0.4641, 0.6565, 0.4765, 0.6457, 0.4765, 0.7388, 0.2619, 0.7856, 0.2613, 0.7139, 0.2731, 0.7032, 0.2738, 0.7962, 0.1413, 0.9397, 0.1762, 0.9397, 0.1868, 0.9557, 0.1308, 0.9557, 0.836, 0.6008, 0.7737, 0.6008, 0.7966, 0.4909, 0.8317, 0.4899, 0.8317, 0.4899, 0.7966, 0.4909, 0.779, 0.4455, 0.7958, 0.3872, 0.1868, 0.881, 0.1825, 0.7701, 0.1474, 0.7711, 0.1246, 0.881, 0.1825, 0.7701, 0.1466, 0.6674, 0.1299, 0.7257, 0.1474, 0.7711, 0.9782, 0.515, 0.9899, 0.515, 0.9899, 0.4059, 0.9782, 0.4059, 0.6076, 0.8881, 0.6076, 0.9511, 0.5959, 0.9511, 0.5959, 0.8881, 0.9813, 0.8869, 0.9929, 0.8868, 0.9933, 0.8598, 0.9816, 0.8599, 0.9816, 0.8599, 0.9933, 0.8598, 0.993, 0.8023, 0.9813, 0.8025, 0.9816, 0.9903, 0.9933, 0.9901, 0.9929, 0.8868, 0.9813, 0.8869, 0.9782, 0.6113, 0.9899, 0.6113, 0.9899, 0.515, 0.9782, 0.515, 0.9808, 0.2966, 0.9811, 0.2032, 0.9928, 0.2031, 0.9925, 0.2965, 0.9633, 0.1401, 0.9633, 0.2031, 0.9516, 0.2031, 0.9516, 0.1401, 0.9665, 0.5086, 0.9665, 0.4611, 0.9782, 0.4611, 0.9782, 0.5086, 0.9665, 0.4611, 0.9665, 0.4059, 0.9782, 0.4059, 0.9782, 0.4611, 0.9665, 0.614, 0.9665, 0.5086, 0.9782, 0.5086, 0.9782, 0.614, 0.9811, 0.4016, 0.9808, 0.2966, 0.9925, 0.2965, 0.9928, 0.4015, 0.8388, 0.3249, 0.9025, 0.3821, 0.9025, 0.3046, 0.8753, 0.2091, 0.1905, 0.7846, 0.2278, 0.6674, 0.2558, 0.7623, 0.2558, 0.84, 0.9948, 0.5143, 1.0, 0.6101, 0.9951, 0.6067, 0.9899, 0.5108, 1.0, 0.4093, 0.9948, 0.5143, 0.9899, 0.5108, 0.9951, 0.4059, 0.4595, 0.7963, 0.4595, 0.6358, 0.4637, 0.6316, 0.4637, 0.7921, 0.2521, 0.8447, 0.1868, 0.7894, 0.1905, 0.7846, 0.2558, 0.84, 0.4499, 0.7448, 0.4449, 0.7415, 0.4545, 0.8336, 0.4595, 0.837, 0.4595, 0.6349, 0.4545, 0.6316, 0.4449, 0.7415, 0.4499, 0.7448, 0.2558, 0.804, 0.259, 0.7989, 0.259, 0.6674, 0.2558, 0.6725, 0.766, 0.9592, 0.766, 0.8732, 0.7719, 0.873, 0.7719, 0.959, 0.4593, 0.9344, 0.4593, 0.9657, 0.4444, 0.9674, 0.4444, 0.9361, 0.9169, 0.1673, 0.9169, 0.1987, 0.9009, 0.1985, 0.9009, 0.1672, 0.9009, 0.1672, 0.9009, 0.1985, 0.8923, 0.2024, 0.8923, 0.1711, 0.3647, 0.9343, 0.3647, 0.965, 0.3487, 0.9656, 0.3487, 0.9349, 0.4295, 0.9258, 0.4295, 0.9096, 0.4425, 0.9021, 0.4556, 0.9107, 0.4556, 0.9268, 0.4425, 0.9344, 0.8497, 0.1997, 0.8497, 0.1672, 0.8645, 0.1677, 0.8645, 0.2003, 0.8368, 0.2006, 0.8368, 0.168, 0.8497, 0.1672, 0.8497, 0.1997, 0.8645, 0.1999, 0.8787, 0.2003, 0.8787, 0.2003, 0.8645, 0.1999, 0.4444, 0.9344, 0.4444, 0.9663, 0.4295, 0.9676, 0.4295, 0.9357, 0.516, 0.6104, 0.516, 0.6423, 0.5, 0.642, 0.5, 0.6101, 0.9402, 0.1672, 0.9402, 0.1998, 0.933, 0.2006, 0.933, 0.1679, 0.933, 0.1679, 0.933, 0.2006, 0.9169, 0.2006, 0.9169, 0.168, 0.3754, 0.9091, 0.3889, 0.9021, 0.4023, 0.9109, 0.4023, 0.9266, 0.3889, 0.9336, 0.3754, 0.9249, 0.8499, 0.6298, 0.8499, 0.5989, 0.8639, 0.5963, 0.8639, 0.6272, 0.836, 0.6271, 0.836, 0.5962, 0.8499, 0.5989, 0.8499, 0.6298, 0.8499, 0.6298, 0.8639, 0.6272, 0.8639, 0.6272, 0.8499, 0.6298, 0.9176, 0.9369, 0.9176, 0.9683, 0.9036, 0.9661, 0.9036, 0.9347, 0.4183, 0.9338, 0.4183, 0.9655, 0.4023, 0.9651, 0.4023, 0.9333, 0.4641, 0.8576, 0.4641, 0.8881, 0.4556, 0.8832, 0.4556, 0.8526, 0.4556, 0.8526, 0.4556, 0.8832, 0.4396, 0.8833, 0.4396, 0.8528, 0.4023, 0.9108, 0.4159, 0.9021, 0.4295, 0.909, 0.4295, 0.9246, 0.4159, 0.9333, 0.4023, 0.9264, 0.8787, 0.2003, 0.8787, 0.1676, 0.8923, 0.1672, 0.8923, 0.1998, 0.8645, 0.1999, 0.8645, 0.1672, 0.8787, 0.1676, 0.8787, 0.2003, 0.9169, 0.1673, 0.9009, 0.1672, 0.9009, 0.1672, 0.9169, 0.1673, 0.4862, 0.6117, 0.4862, 0.6437, 0.4722, 0.6421, 0.4722, 0.6101, 0.3754, 0.9662, 0.3754, 0.9347, 0.391, 0.9336, 0.391, 0.9651, 0.8888, 0.5971, 0.8888, 0.6298, 0.8799, 0.6288, 0.8799, 0.5962, 0.8799, 0.5962, 0.8799, 0.6288, 0.8639, 0.6289, 0.8639, 0.5963, 0.2892, 0.917, 0.2892, 0.9321, 0.2752, 0.9399, 0.2613, 0.9325, 0.2613, 0.9173, 0.2752, 0.9095, 0.5, 0.6101, 0.5, 0.642, 0.4862, 0.6437, 0.4862, 0.6117, 0.8888, 0.9675, 0.8888, 0.937, 0.9036, 0.9347, 0.9036, 0.9651, 0.5, 0.6101, 0.4862, 0.6117, 0.4862, 0.6117, 0.5, 0.6101, 0.3026, 0.9095, 0.316, 0.9185, 0.316, 0.9339, 0.3026, 0.9404, 0.2892, 0.9315, 0.2892, 0.9161, 0.3294, 0.9095, 0.3428, 0.9161, 0.3428, 0.9315, 0.3294, 0.9404, 0.316, 0.9339, 0.316, 0.9185, 0.4297, 0.7958, 0.4162, 0.7872, 0.4162, 0.7713, 0.4297, 0.764, 0.4432, 0.7726, 0.4432, 0.7885, 0.3621, 0.9343, 0.3487, 0.9268, 0.3487, 0.9107, 0.3621, 0.9021, 0.3754, 0.9096, 0.3754, 0.9257, 0.8799, 0.5962, 0.8639, 0.5963, 0.8639, 0.5963, 0.8799, 0.5962, 0.8368, 0.2006, 0.8497, 0.1997, 0.8497, 0.1997, 0.8368, 0.2006, 0.933, 0.1679, 0.9169, 0.168, 0.9169, 0.168, 0.933, 0.1679, 0.4641, 0.8576, 0.4556, 0.8526, 0.4556, 0.8526, 0.4641, 0.8576, 0.3754, 0.9662, 0.391, 0.9651, 0.391, 0.9651, 0.3754, 0.9662, 0.9176, 0.9369, 0.9036, 0.9347, 0.9036, 0.9347, 0.9176, 0.9369, 0.9009, 0.1672, 0.8923, 0.1711, 0.8923, 0.1711, 0.9009, 0.1672, 0.516, 0.6104, 0.5, 0.6101, 0.5, 0.6101, 0.516, 0.6104, 0.4593, 0.9344, 0.4444, 0.9361, 0.4444, 0.9361, 0.4593, 0.9344, 0.8787, 0.2003, 0.8923, 0.1998, 0.8923, 0.1998, 0.8787, 0.2003, 0.8888, 0.9675, 0.9036, 0.9651, 0.9036, 0.9651, 0.8888, 0.9675, 0.8497, 0.1997, 0.8645, 0.2003, 0.8645, 0.2003, 0.8497, 0.1997, 0.836, 0.6271, 0.8499, 0.6298, 0.8499, 0.6298, 0.836, 0.6271, 0.4556, 0.8526, 0.4396, 0.8528, 0.4396, 0.8528, 0.4556, 0.8526, 0.8888, 0.5971, 0.8799, 0.5962, 0.8799, 0.5962, 0.8888, 0.5971, 0.4862, 0.6117, 0.4722, 0.6101, 0.4722, 0.6101, 0.4862, 0.6117, 0.3647, 0.9343, 0.3487, 0.9349, 0.3487, 0.9349, 0.3647, 0.9343, 0.9402, 0.1672, 0.933, 0.1679, 0.933, 0.1679, 0.9402, 0.1672, 0.4183, 0.9338, 0.4023, 0.9333, 0.4023, 0.9333, 0.4183, 0.9338, 0.4444, 0.9344, 0.4295, 0.9357, 0.4295, 0.9357, 0.4444, 0.9344, 0.2507, 0.1848, 0.2613, 0.1842, 0.7246, 6.753e-06, 0.0, 0.0, 0.0, 0.0, 0.0, 0.0, 0.0, 0.0, 0.0, 0.0, 0.0, 0.0, 0.0, 0.0, 0.0, 0.0, 0.0, 0.0, 0.0, 0.0, 0.0, 0.0, 0.0, 0.0, 0.0, 0.0, 0.0, 0.0, 0.0, 0.0, 0.0, 0.0, 0.0, 0.0, 0.0, 0.0, 0.0, 0.0, 0.0, 0.0, 0.0, 0.0, 0.0, 0.0, 0.0, 0.0, 0.0, 0.0])
me_cube.materials.append(mat_chassis1)
me_cube.use_remesh_preserve_volume = False
me_cube.use_remesh_preserve_attributes = False
me_cube.use_mirror_vertex_groups = False
me_cube.update()
me_cube_002 = bpy.data.meshes.new('Cube.002')
me_cube_002.from_pydata([(0.4229, -3.137, -1.231), (-0.4206, 1.954, 0.04895), (0.4464, -3.051, 0.925), (0.4594, 1.954, 0.05281), (-0.4205, -3.143, -1.205), (-0.4043, -3.043, 0.9643), (0.3971, -0.01509, 1.209), (-0.3853, -0.01509, 1.209), (0.4503, 0.502, 0.9182), (-0.4609, 0.4762, 0.8673), (-0.4553, 1.298, 0.05645), (0.4638, 1.343, 0.07181), (-0.4445, -1.688, 0.9132), (-0.3853, -1.096, 1.274), (0.3931, -1.506, -0.9977), (0.3971, -1.096, 1.274), (0.4625, 0.4406, -0.6347), (0.4615, 1.954, 0.9196), (-0.4609, -1.774, 0.246), (0.4727, -1.774, 0.246), (0.4727, -1.061, 0.2841), (-0.4609, -1.774, -0.2077), (0.4727, -1.774, -0.2077), (0.4727, -1.058, -0.1209), (0.448, -3.383, -0.1148), (-0.4415, -3.374, -0.03468), (-0.4422, 1.954, 0.9211), (-2.403, -1.774, 0.246), (2.015, -1.099, 0.2808), (2.415, -1.774, 0.246), (-2.403, -1.774, -0.2077), (2.415, -1.774, -0.2077), (2.024, -1.09, -0.1257), (-0.4379, 1.988, 0.6242), (-0.2666, 1.995, 0.8429), (0.009915, 1.981, 0.944), (-0.4473, 1.991, 0.3137), (-0.2672, 1.978, 0.08088), (-0.005013, 2.001, -0.01269), (0.277, 1.988, 0.06803), (0.4578, 1.988, 0.3003), (0.4676, 1.986, 0.611), (0.2865, 1.995, 0.8429), (-0.1105, 2.689, 0.09914), (0.1155, 2.687, 0.09739), (0.2979, 2.686, 0.2171), (0.3331, 2.84, 0.3581), (0.009915, 2.814, 0.7735), (-0.173, 2.814, 0.7141), (-0.2861, 2.814, 0.5585), (-0.173, 2.814, 0.2105), (0.009915, 2.814, 0.1511), (0.1929, 2.814, 0.2105), (0.3059, 2.814, 0.5585), (0.1962, 2.816, 0.7127), (0.1172, 2.689, 0.83), (-0.2891, 2.682, 0.2458), (-0.2883, 2.81, 0.3721), (-0.1109, 2.689, 0.8252), (0.3931, 2.689, 0.472), (-0.3074, 2.69, 0.6789), (0.3081, 2.687, 0.6976), (-0.3727, 2.689, 0.456), (-0.3, 2.803, 0.3702), (-1.337, 1.372, 0.5235), (-1.329, 1.657, 0.5235), (-1.693, 1.799, 0.5708), (-2.16, 1.664, 0.5708), (-0.4483, 1.843, 0.5708), (-0.4483, 1.337, 0.5708), (-0.3853, 0.4762, 0.9516), (1.348, 1.372, 0.5235), (1.34, 1.657, 0.5235), (1.704, 1.799, 0.5708), (2.171, 1.664, 0.5708), (0.4592, 1.843, 0.5708), (0.4592, 1.337, 0.5708), (0.3707, 1.04, 0.8121), (0.3535, 0.3501, 0.8173), (-0.4375, 1.086, 0.8618), (-0.4153, 0.3965, 0.8653), (0.4473, -1.625, 0.9219), (-0.3852, -0.8402, -0.9236), (-0.445, 0.4529, -0.6507), (-0.4609, -1.06, 0.2841), (-0.4609, -1.055, -0.1196), (-2.006, -1.102, 0.2806), (-2.013, -1.09, -0.1257), (-1.625, -1.774, 0.246), (-1.616, -1.774, -0.2077), (1.669, -1.774, 0.246), (1.669, -1.774, -0.2077), (-2.368, -2.28, -0.1821), (2.38, -2.28, 0.2203), (-1.645, -2.268, -0.1791), (1.698, -2.268, 0.2174), (-2.384, -2.262, 0.2202), (2.396, -2.262, -0.182), (-1.648, -2.275, 0.222), (1.693, -2.275, -0.1837), (-1.329, 1.657, 0.6181), (-1.337, 1.372, 0.6181), (1.34, 1.657, 0.6181), (1.348, 1.372, 0.6181), (0.3707, 1.04, 0.8605), (1.27, 1.358, 1.722), (0.8259, 0.719, 1.29), (-0.4375, 1.086, 0.9101), (-1.32, 1.404, 1.782), (-0.8932, 0.7657, 1.343), (-0.3701, -2.91, -1.247), (-0.3722, -3.148, -1.18), (-0.5463, -2.962, -1.399), (-0.5545, -3.028, -1.165), (0.5533, -2.937, -1.368), (0.3862, -2.894, -1.251), (0.5433, -3.167, -1.307), (0.5706, -3.012, -1.168), (0.3561, -3.052, -1.389), (0.3882, -3.132, -1.184), (0.3404, 0.6285, -0.6381), (0.5061, 0.4856, -0.6308), (0.3053, 0.394, -0.708), (-0.3318, 0.6152, -0.6501), (-0.3607, 0.3758, -0.7042), (-0.5265, 0.519, -0.6225), (-0.3491, -3.078, -1.419), (-0.5362, -3.193, -1.337), (0.5039, 0.6543, -0.801), (0.4819, 0.4254, -0.8659), (0.3008, 0.566, -0.8779), (-0.3263, 0.5316, -0.8869), (-0.5349, 0.4417, -0.8538), (-0.4951, 0.6721, -0.8051), (-0.4609, 0.4762, 0.8673), (-0.3853, 0.4762, 0.9516), (-0.4585, -1.078, -0.2739), (-0.4585, -1.04, -0.6581), (-0.4585, -1.846, -0.3484), (-0.4585, -1.809, -0.7326), (-0.6881, -1.227, -0.335), (-0.6881, -1.201, -0.6104), (-0.6881, -1.688, -0.3796), (-0.6881, -1.661, -0.6551), (0.4787, -1.848, -0.3532), (0.4787, -1.811, -0.7374), (0.4787, -1.079, -0.2788), (0.4787, -1.042, -0.663), (0.7083, -1.689, -0.3844), (0.7083, -1.663, -0.6599), (0.7083, -1.229, -0.3398), (0.7083, -1.202, -0.6152)], [(63, 57), (9, 134), (70, 135), (134, 135), (7, 134)], [(2, 24, 19), (5, 2, 81, 12), (17, 8, 11), (7, 12, 13), (82, 4, 83), (14, 4, 82), (11, 20, 23), (26, 17, 3, 1), (84, 10, 85), (10, 26, 1), (35, 55, 58, 34), (43, 56, 50), (56, 62, 63), (47, 58, 55), (44, 43, 51), (48, 60, 58), (53, 61, 59), (45, 44, 52), (62, 60, 49), (55, 61, 54), (87, 30, 27, 86), (12, 81, 15, 13), (18, 12, 84), (102, 73, 72), (69, 101, 64), (66, 100, 65), (108, 107, 79), (104, 105, 77), (112, 110, 126), (111, 127, 126), (127, 113, 112), (117, 116, 114), (116, 119, 118), (115, 119, 117), (115, 114, 118), (128, 121, 129), (129, 122, 130), (120, 122, 121), (120, 128, 130), (133, 123, 131), (124, 132, 131), (123, 125, 124), (125, 133, 132), (126, 127, 112), (131, 132, 133), (14, 0, 4), (25, 24, 2, 5), (10, 84, 12, 9), (83, 10, 11, 16), (10, 1, 3, 11), (12, 18, 25, 5), (9, 26, 10), (19, 20, 81, 2), (14, 16, 0), (83, 16, 14, 82), (13, 15, 6, 7), (81, 8, 6, 15), (81, 20, 11, 8), (89, 30, 87, 85, 21), (25, 18, 21), (22, 19, 24), (4, 0, 24, 25), (24, 0, 16, 22), (83, 85, 10), (3, 17, 11), (25, 21, 4), (16, 23, 22), (11, 23, 16), (41, 42, 35, 34, 33, 36, 37, 38, 39, 40), (29, 31, 32, 28), (87, 86, 84, 85), (32, 23, 20, 28), (90, 19, 22, 91), (99, 91, 31, 97), (90, 29, 28, 20, 19), (58, 60, 33, 34), (60, 62, 36, 33), (36, 62, 43, 37), (43, 44, 38, 37), (44, 45, 39, 38), (45, 46, 40, 39), (46, 59, 41, 40), (41, 59, 61, 42), (61, 55, 35, 42), (65, 68, 69, 64), (43, 62, 56), (66, 65, 64, 67), (142, 138, 136, 140), (143, 141, 137, 139), (143, 139, 138, 142), (139, 137, 136, 138), (136, 137, 141, 140), (141, 143, 142, 140), (70, 8, 17, 26), (8, 70, 7, 6), (7, 70, 26, 9, 12), (72, 71, 76, 75), (73, 74, 71, 72), (106, 78, 77, 105), (109, 108, 79, 80), (84, 86, 27, 88, 18), (83, 4, 21, 85), (23, 32, 31, 91, 22), (89, 21, 18, 88), (99, 95, 90, 91), (92, 94, 98, 96), (93, 95, 99, 97), (93, 29, 90, 95), (98, 94, 89, 88), (98, 88, 27, 96), (92, 30, 89, 94), (97, 31, 29, 93), (96, 27, 30, 92), (100, 101, 69, 68), (66, 67, 101, 100), (102, 75, 76, 103), (73, 102, 103, 74), (106, 105, 104, 78), (71, 103, 76), (75, 102, 72), (74, 103, 71), (65, 100, 68), (64, 101, 67), (109, 80, 107, 108), (150, 146, 144, 148), (79, 107, 80), (77, 104, 78), (110, 111, 126), (111, 113, 127), (113, 111, 110), (112, 113, 110), (115, 117, 114), (116, 117, 119), (118, 119, 115), (120, 121, 128), (129, 121, 122), (122, 120, 130), (131, 123, 124), (124, 125, 132), (133, 125, 123), (116, 118, 114), (130, 128, 129), (151, 149, 145, 147), (151, 147, 146, 150), (147, 145, 144, 146), (144, 145, 149, 148), (149, 151, 150, 148)])
_uv = me_cube_002.uv_layers.new(name='UVMap')
_uv.uv.foreach_set('vector', [0.261, 0.6217, 0.1399, 0.662, 0.1805, 0.4671, 0.881, 0.8734, 0.7783, 0.872, 0.7816, 0.6734, 0.8791, 0.6751, 0.2508, 0.0003458, 0.2557, 0.1845, 0.1522, 0.08018, 0.628, 0.0, 0.6188, 0.01102, 0.9665, 0.2435, 0.2935, 0.2562, 0.2643, 0.01473, 0.3246, 0.3879, 0.5222, 0.2069, 0.6188, 0.0003036, 0.6188, 0.2903, 0.1522, 0.08018, 0.1837, 0.378, 0.1343, 0.379, 0.8346, 0.3763, 0.7286, 0.3759, 0.7302, 0.2724, 0.8323, 0.2705, 0.4441, 0.2355, 0.4096, 0.4859, 0.3949, 0.2334, 0.4096, 0.4859, 0.5048, 0.5528, 0.4047, 0.5515, 0.563, 0.889, 0.5758, 0.9766, 0.5488, 0.9766, 0.53, 0.8909, 0.7024, 0.8922, 0.6902, 0.8947, 0.6946, 0.873, 0.6902, 0.8947, 0.6639, 0.8996, 0.6744, 0.8832, 0.5629, 0.9931, 0.5488, 0.9766, 0.5758, 0.9766, 0.4842, 0.9771, 0.5111, 0.9771, 0.497, 0.9938, 0.6325, 0.873, 0.6376, 0.8951, 0.6249, 0.8922, 0.3824, 0.9016, 0.3662, 0.8851, 0.3935, 0.8848, 0.4689, 0.9751, 0.4842, 0.9771, 0.4744, 0.9943, 0.6639, 0.8996, 0.6376, 0.8951, 0.6514, 0.8808, 0.5758, 0.9766, 0.5911, 0.9738, 0.5856, 0.9928, 0.8962, 0.5298, 0.8896, 0.433, 0.9456, 0.4352, 0.9463, 0.5316, 0.8791, 0.6751, 0.7816, 0.6734, 0.783, 0.6306, 0.8796, 0.6306, 0.4414, 0.161, 0.5162, 0.2177, 0.4441, 0.2355, 0.9929, 0.8868, 0.9875, 0.8598, 0.9813, 0.8869, 0.987, 0.2031, 0.9925, 0.2965, 0.9808, 0.2966, 0.9724, 0.4611, 0.9782, 0.5086, 0.9665, 0.5086, 0.4613, 0.634, 0.4637, 0.7921, 0.4595, 0.7963, 0.259, 0.7989, 0.2576, 0.6696, 0.2558, 0.804, 0.4593, 0.9344, 0.4519, 0.9665, 0.4444, 0.9361, 0.8954, 0.201, 0.8923, 0.1711, 0.9089, 0.1673, 0.8368, 0.2006, 0.8433, 0.1676, 0.8578, 0.2, 0.508, 0.6421, 0.5, 0.6101, 0.516, 0.6104, 0.9366, 0.1675, 0.9272, 0.2006, 0.9169, 0.168, 0.3956, 0.9065, 0.3938, 0.9311, 0.3754, 0.917, 0.8569, 0.5976, 0.8639, 0.6272, 0.843, 0.6284, 0.4183, 0.9338, 0.4103, 0.9653, 0.4023, 0.9333, 0.4595, 0.8549, 0.4476, 0.8832, 0.4396, 0.8528, 0.4208, 0.9046, 0.4227, 0.929, 0.4023, 0.9186, 0.8873, 0.1673, 0.8923, 0.1998, 0.8716, 0.2001, 0.4931, 0.6109, 0.4811, 0.6431, 0.4722, 0.6101, 0.8844, 0.6293, 0.8726, 0.5962, 0.8888, 0.5971, 0.2892, 0.9266, 0.2683, 0.9362, 0.2683, 0.9134, 0.8962, 0.9359, 0.9036, 0.9651, 0.8888, 0.9675, 0.316, 0.9262, 0.2959, 0.936, 0.2965, 0.9125, 0.3487, 0.9187, 0.3682, 0.9055, 0.3688, 0.93, 0.5222, 0.2069, 0.5222, 0.0, 0.6188, 0.0003036, 0.8109, 0.1187, 0.7254, 0.1251, 0.7443, 0.00138, 0.8257, 9.551e-05, 0.4096, 0.4859, 0.4441, 0.2355, 0.5162, 0.2177, 0.51, 0.399, 0.6188, 0.4563, 0.6188, 0.5682, 0.5222, 0.5682, 0.5222, 0.4563, 0.6188, 0.5682, 0.6188, 0.6457, 0.5222, 0.6457, 0.5222, 0.5682, 0.5162, 0.2177, 0.4414, 0.161, 0.4237, 0.002344, 0.5222, 0.04001, 0.51, 0.399, 0.5048, 0.5528, 0.4096, 0.4859, 0.1805, 0.4671, 0.1837, 0.378, 0.2559, 0.4106, 0.261, 0.6217, 0.02657, 0.4367, 0.06535, 0.1921, 0.002892, 0.6404, 0.6188, 0.4563, 0.5222, 0.4563, 0.5222, 0.2069, 0.6188, 0.2903, 0.2507, 0.9423, 0.2507, 0.8447, 0.2573, 0.8447, 0.2573, 0.9423, 0.9739, 0.2051, 0.9808, 0.4059, 0.9665, 0.2311, 0.9665, 0.2367, 0.2559, 0.4106, 0.1837, 0.378, 0.1522, 0.08018, 0.2557, 0.1845, 0.6848, 0.4858, 0.6855, 0.3876, 0.7663, 0.4397, 0.7729, 0.6306, 0.6838, 0.6299, 0.4237, 0.002344, 0.4414, 0.161, 0.3855, 0.1582, 0.1245, 0.4683, 0.1805, 0.4671, 0.1399, 0.662, 0.8264, 0.2619, 0.7447, 0.2662, 0.7254, 0.1251, 0.8109, 0.1187, 0.1399, 0.662, 0.002892, 0.6404, 0.06535, 0.1921, 0.1245, 0.4683, 0.3246, 0.3879, 0.3949, 0.2334, 0.4096, 0.4859, 0.1486, 0.002577, 0.2508, 0.0003458, 0.1522, 0.08018, 0.4237, 0.002344, 0.3855, 0.1582, 0.2643, 0.01473, 0.06535, 0.1921, 0.1343, 0.379, 0.1245, 0.4683, 0.1522, 0.08018, 0.1343, 0.379, 0.06535, 0.1921, 0.2613, 0.8348, 0.278, 0.8067, 0.305, 0.7962, 0.332, 0.8073, 0.3487, 0.8359, 0.3487, 0.8709, 0.332, 0.899, 0.305, 0.9095, 0.278, 0.8984, 0.2613, 0.8699, 0.959, 0.07076, 0.9031, 0.07251, 0.9088, 0.001627, 0.9608, 0.0, 0.9025, 0.2031, 0.9516, 0.2031, 0.9516, 0.3821, 0.9025, 0.3819, 0.8869, 0.4051, 0.8896, 0.5951, 0.8405, 0.5962, 0.8366, 0.4066, 0.71, 0.996, 0.71, 0.8737, 0.766, 0.873, 0.766, 0.9954, 0.2682, 0.7076, 0.3273, 0.7028, 0.328, 0.7958, 0.2696, 0.7925, 0.5308, 0.7388, 0.5308, 0.6457, 0.6116, 0.6975, 0.6188, 0.8881, 0.5308, 0.8881, 0.6249, 0.8922, 0.6376, 0.8951, 0.6469, 0.9761, 0.6192, 0.964, 0.6376, 0.8951, 0.6639, 0.8996, 0.6815, 0.9758, 0.6469, 0.9761, 0.6815, 0.9758, 0.6639, 0.8996, 0.7024, 0.8922, 0.71, 0.9658, 0.5111, 0.9771, 0.4842, 0.9771, 0.497, 0.8915, 0.53, 0.8893, 0.4842, 0.9771, 0.4689, 0.9751, 0.4641, 0.8906, 0.497, 0.8915, 0.4238, 0.8852, 0.4059, 0.9029, 0.412, 0.798, 0.4394, 0.7987, 0.4059, 0.9029, 0.3935, 0.8848, 0.3773, 0.7977, 0.412, 0.798, 0.3773, 0.7977, 0.3935, 0.8848, 0.3662, 0.8851, 0.3487, 0.7996, 0.5911, 0.9738, 0.5758, 0.9766, 0.563, 0.889, 0.5959, 0.8909, 0.1018, 0.7711, 0.1246, 0.881, 0.06235, 0.881, 0.06665, 0.7701, 0.7024, 0.8922, 0.6639, 0.8996, 0.6902, 0.8947, 0.1192, 0.7257, 0.1018, 0.7711, 0.06665, 0.7701, 0.1026, 0.6674, 0.0, 0.0, 0.0, 0.0, 0.0, 0.0, 0.0, 0.0, 0.0, 0.0, 0.0, 0.0, 0.0, 0.0, 0.0, 0.0, 0.0, 0.0, 0.0, 0.0, 0.0, 0.0, 0.0, 0.0, 0.0, 0.0, 0.0, 0.0, 0.0, 0.0, 0.0, 0.0, 0.0, 0.0, 0.0, 0.0, 0.0, 0.0, 0.0, 0.0, 0.0, 0.0, 0.0, 0.0, 0.0, 0.0, 0.0, 0.0, 0.6282, 0.2027, 0.7248, 0.2027, 0.7248, 0.3871, 0.623, 0.3871, 0.7248, 0.2027, 0.6282, 0.2027, 0.628, 0.0, 0.7246, 6.753e-06, 0.628, 0.0, 0.6282, 0.2027, 0.623, 0.3871, 0.6188, 0.2028, 0.6188, 0.01102, 0.03949, 0.7711, 0.004317, 0.7701, 0.0, 0.881, 0.06235, 0.881, 0.05702, 0.7257, 0.04031, 0.6674, 0.004317, 0.7701, 0.03949, 0.7711, 0.9031, 0.07506, 0.9031, 0.0, 0.8368, 0.05404, 0.8745, 0.1672, 0.9524, 0.7085, 0.9231, 0.8023, 0.8888, 0.6878, 0.9524, 0.6306, 0.7735, 0.6306, 0.7661, 0.8216, 0.6856, 0.873, 0.6856, 0.7759, 0.6856, 0.6306, 0.3246, 0.3879, 0.2643, 0.01473, 0.3855, 0.1582, 0.3949, 0.2334, 0.4149, 0.5528, 0.4088, 0.7436, 0.328, 0.7958, 0.3273, 0.7028, 0.3263, 0.5534, 0.056, 0.8812, 0.056, 0.9993, 0.0, 1.0, 4.414e-08, 0.881, 0.4722, 0.6101, 0.4722, 0.5534, 0.5175, 0.5528, 0.5175, 0.6094, 0.4211, 0.624, 0.4274, 0.5528, 0.4623, 0.5533, 0.4685, 0.626, 0.1768, 0.881, 0.1824, 0.9491, 0.1351, 0.9491, 0.142, 0.881, 0.4706, 0.6508, 0.5308, 0.6457, 0.5308, 0.7388, 0.4714, 0.7344, 0.9414, 0.6035, 0.8941, 0.6034, 0.8896, 0.5435, 0.9456, 0.5435, 0.6261, 0.7803, 0.6856, 0.7759, 0.6856, 0.873, 0.6269, 0.8693, 0.6256, 0.3922, 0.6855, 0.3876, 0.6848, 0.4858, 0.6257, 0.4809, 0.9087, 0.1315, 0.9031, 0.07251, 0.959, 0.07076, 0.9561, 0.1316, 0.9467, 0.3894, 0.9456, 0.4352, 0.8896, 0.433, 0.8907, 0.3872, 0.7966, 0.4909, 0.8317, 0.4899, 0.836, 0.6008, 0.7737, 0.6008, 0.779, 0.4455, 0.7958, 0.3872, 0.8317, 0.4899, 0.7966, 0.4909, 0.1474, 0.7711, 0.1246, 0.881, 0.1868, 0.881, 0.1825, 0.7701, 0.1299, 0.7257, 0.1474, 0.7711, 0.1825, 0.7701, 0.1466, 0.6674, 0.9025, 0.3046, 0.8753, 0.2091, 0.8388, 0.3249, 0.9025, 0.3821, 0.9782, 0.515, 0.9899, 0.515, 0.984, 0.4059, 0.9875, 0.9902, 0.9929, 0.8868, 0.9813, 0.8869, 0.984, 0.6113, 0.9899, 0.515, 0.9782, 0.515, 0.9665, 0.5086, 0.9782, 0.5086, 0.9724, 0.614, 0.9808, 0.2966, 0.9925, 0.2965, 0.987, 0.4015, 0.2558, 0.7623, 0.2537, 0.8427, 0.1905, 0.7846, 0.2278, 0.6674, 0.0, 0.0, 0.0, 0.0, 0.0, 0.0, 0.0, 0.0, 0.1868, 0.7894, 0.1905, 0.7846, 0.2537, 0.8427, 0.766, 0.8732, 0.7719, 0.873, 0.7693, 0.9591, 0.9169, 0.1987, 0.8954, 0.201, 0.9089, 0.1673, 0.3647, 0.965, 0.3487, 0.9656, 0.3567, 0.9346, 0.4491, 0.9064, 0.4509, 0.9296, 0.4295, 0.9177, 0.8578, 0.2, 0.8433, 0.1676, 0.8645, 0.1677, 0.4444, 0.9663, 0.4295, 0.9676, 0.4376, 0.935, 0.9366, 0.1675, 0.9402, 0.1998, 0.9272, 0.2006, 0.843, 0.6284, 0.836, 0.5962, 0.8569, 0.5976, 0.9176, 0.9683, 0.9036, 0.9661, 0.9106, 0.9358, 0.4595, 0.8549, 0.4641, 0.8881, 0.4476, 0.8832, 0.8645, 0.1672, 0.8873, 0.1673, 0.8716, 0.2001, 0.3832, 0.9656, 0.3754, 0.9347, 0.391, 0.9336, 0.8844, 0.6293, 0.8639, 0.6289, 0.8726, 0.5962, 0.4931, 0.6109, 0.5, 0.642, 0.4811, 0.6431, 0.3361, 0.936, 0.316, 0.9262, 0.3355, 0.9125, 0.4432, 0.7806, 0.4229, 0.7915, 0.4235, 0.7673, 0.0, 0.0, 0.0, 0.0, 0.0, 0.0, 0.0, 0.0, 0.0, 0.0, 0.0, 0.0, 0.0, 0.0, 0.0, 0.0, 0.0, 0.0, 0.0, 0.0, 0.0, 0.0, 0.0, 0.0, 0.0, 0.0, 0.0, 0.0, 0.0, 0.0, 0.0, 0.0, 0.0, 0.0, 0.0, 0.0, 0.0, 0.0, 0.0, 0.0])
me_cube_002.materials.append(mat_chassis1)
me_cube_002.use_remesh_preserve_volume = False
me_cube_002.use_remesh_preserve_attributes = False
me_cube_002.use_mirror_vertex_groups = False
me_cube_002.update()
me_cube_005 = bpy.data.meshes.new('Cube.005')
me_cube_005.from_pydata([(-0.4206, 1.954, 0.04895), (0.4464, -3.051, 0.925), (0.463, 1.799, 0.122), (-0.4205, -3.143, -1.205), (-0.4043, -3.043, 0.9643), (0.4361, 0.3054, 1.047), (-0.3853, -0.01509, 1.209), (-0.4609, 0.4762, 0.8673), (-0.4553, 1.298, 0.05645), (-0.4259, -1.343, 1.106), (0.4202, -3.133, -1.237), (0.4306, -1.331, 1.109), (0.4625, 0.4406, -0.6347), (0.4615, 1.954, 0.9196), (-0.467, -1.769, 0.02102), (0.4772, -1.769, 0.02096), (0.4727, -1.061, 0.2841), (0.4727, -1.058, -0.1209), (0.448, -3.383, -0.1148), (-0.4415, -3.374, -0.03468), (-0.4422, 1.954, 0.9211), (-2.463, -2.134, 0.2283), (2.015, -1.099, 0.2808), (2.448, -2.172, -0.2043), (2.024, -1.09, -0.1257), (-0.1442, 1.99, 0.9387), (-0.4869, 1.993, 0.4302), (-0.126, 1.985, -0.01948), (0.4153, 1.986, 0.1759), (0.4135, 1.994, 0.7582), (-0.1105, 2.689, 0.09914), (0.1155, 2.687, 0.09739), (0.2979, 2.686, 0.2171), (0.3331, 2.84, 0.3581), (0.009915, 2.814, 0.7735), (-0.173, 2.814, 0.7141), (-0.2861, 2.814, 0.5585), (-0.173, 2.814, 0.2105), (0.009915, 2.814, 0.1511), (0.1929, 2.814, 0.2105), (0.3059, 2.814, 0.5585), (0.1962, 2.816, 0.7127), (0.1172, 2.689, 0.83), (-0.2891, 2.682, 0.2458), (-0.2883, 2.81, 0.3721), (-0.1109, 2.689, 0.8252), (0.3931, 2.689, 0.472), (-0.3074, 2.69, 0.6789), (0.3081, 2.687, 0.6976), (-0.3727, 2.689, 0.456), (-0.3, 2.803, 0.3702), (-1.443, 1.399, 0.5714), (-1.336, 1.659, 0.5678), (-0.4483, 1.337, 0.5708), (-0.3853, 0.4762, 0.9516), (1.454, 1.399, 0.5701), (1.346, 1.659, 0.5737), (0.4592, 1.337, 0.5708), (0.3707, 1.04, 0.8121), (0.3711, 1.039, 0.8477), (-0.4375, 1.086, 0.8618), (-0.4379, 1.085, 0.8998), (-0.4311, 0.3434, -0.7129), (-0.4609, -1.06, 0.2841), (-0.4609, -1.055, -0.1196), (-2.007, -1.088, 0.07922), (-1.625, -1.774, 0.246), (-1.616, -1.774, -0.2077), (1.669, -1.774, 0.246), (1.669, -1.774, -0.2077), (-2.435, -2.221, -0.2023), (2.481, -2.196, 0.2234), (1.698, -2.281, 0.0836), (-1.648, -2.281, -0.04533), (1.276, 1.36, 1.73), (-1.335, 1.409, 1.795), (-0.4609, 0.4762, 0.8673), (-0.3853, 0.4762, 0.9516)], [(50, 44), (7, 76), (54, 77), (76, 77), (6, 76)], [(1, 18, 15), (13, 5, 2), (10, 3, 62), (2, 16, 17), (63, 8, 64), (8, 20, 0), (30, 43, 37), (43, 49, 50), (34, 45, 42), (31, 30, 38), (35, 47, 45), (40, 48, 46), (32, 31, 39), (49, 47, 36), (42, 48, 41), (9, 4, 1, 11), (14, 9, 63), (75, 61, 60), (59, 74, 58), (0, 2, 8), (7, 20, 8), (62, 64, 8), (19, 14, 3), (12, 17, 15), (2, 17, 12), (68, 15, 69), (69, 23, 72), (49, 26, 47), (52, 53, 51), (30, 49, 43), (75, 60, 61), (67, 14, 66), (70, 73, 21), (71, 72, 23), (66, 21, 73), (56, 57, 55), (0, 20, 13, 2), (1, 4, 19, 18), (25, 42, 45), (65, 70, 21), (7, 8, 63, 9), (12, 62, 8, 2), (4, 9, 14, 19), (11, 1, 15, 16), (5, 6, 9, 11), (12, 10, 62), (5, 11, 16, 2), (65, 64, 14, 67, 70), (18, 19, 3, 10), (15, 18, 10, 12), (29, 25, 26, 27, 28), (24, 22, 71, 23), (22, 24, 17, 16), (65, 63, 64), (22, 16, 15, 68, 71), (25, 45, 47, 26), (30, 27, 26, 49), (28, 27, 31, 32), (30, 31, 27), (28, 33, 46, 29), (32, 33, 28), (29, 48, 42, 25), (29, 46, 48), (20, 54, 5, 13), (54, 6, 5), (7, 9, 6, 54, 20), (56, 55, 57), (74, 59, 58), (66, 14, 63, 65, 21), (64, 62, 3, 14), (69, 15, 17, 24, 23), (72, 68, 69), (71, 68, 72), (73, 67, 66), (70, 67, 73), (52, 51, 53)])
_uv = me_cube_005.uv_layers.new(name='UVMap')
_uv.uv.foreach_set('vector', [0.261, 0.6217, 0.1399, 0.662, 0.1527, 0.4677, 0.2508, 0.0003458, 0.2557, 0.1845, 0.1495, 0.02246, 0.5222, 0.0004537, 0.6188, 0.0003036, 0.6188, 0.4412, 0.1495, 0.02246, 0.1837, 0.378, 0.1343, 0.379, 0.4441, 0.2355, 0.4096, 0.4859, 0.3949, 0.2334, 0.4096, 0.4859, 0.5048, 0.5528, 0.4047, 0.5515, 0.7024, 0.8922, 0.6902, 0.8947, 0.6946, 0.873, 0.6902, 0.8947, 0.6639, 0.8996, 0.6744, 0.8832, 0.5629, 0.9931, 0.5488, 0.9766, 0.5758, 0.9766, 0.4842, 0.9771, 0.5111, 0.9771, 0.497, 0.9938, 0.6325, 0.873, 0.6376, 0.8951, 0.6249, 0.8922, 0.3824, 0.9016, 0.3662, 0.8851, 0.3935, 0.8848, 0.4689, 0.9751, 0.4842, 0.9771, 0.4744, 0.9943, 0.6639, 0.8996, 0.6376, 0.8951, 0.6514, 0.8808, 0.5758, 0.9766, 0.5911, 0.9738, 0.5856, 0.9928, 0.8794, 0.6499, 0.881, 0.8734, 0.7783, 0.872, 0.7824, 0.6499, 0.4137, 0.1596, 0.5162, 0.2177, 0.4441, 0.2355, 0.4613, 0.634, 0.4637, 0.7921, 0.4595, 0.7963, 0.259, 0.7989, 0.2576, 0.6696, 0.2558, 0.804, 0.6188, 0.6457, 0.5222, 0.6259, 0.6188, 0.5682, 0.51, 0.399, 0.5048, 0.5528, 0.4096, 0.4859, 0.3217, 0.3759, 0.3949, 0.2334, 0.4096, 0.4859, 0.4237, 0.002344, 0.4137, 0.1596, 0.2643, 0.01473, 0.06535, 0.1921, 0.1343, 0.379, 0.1527, 0.4677, 0.1495, 0.02246, 0.1343, 0.379, 0.06535, 0.1921, 0.71, 0.996, 0.7377, 0.8733, 0.766, 0.9954, 0.3273, 0.7028, 0.2808, 0.7931, 0.2682, 0.7076, 0.6639, 0.8996, 0.6687, 0.9759, 0.6376, 0.8951, 0.113, 0.8179, 0.06235, 0.881, 0.0705, 0.7591, 0.7024, 0.8922, 0.6639, 0.8996, 0.6902, 0.8947, 0.9225, 0.8042, 0.8888, 0.6878, 0.9524, 0.6306, 0.056, 0.8812, 0.02777, 0.9997, 4.414e-08, 0.881, 0.4211, 0.624, 0.4391, 0.553, 0.4685, 0.626, 0.1768, 0.881, 0.1666, 0.9491, 0.142, 0.881, 0.6856, 0.7759, 0.6427, 0.8703, 0.6261, 0.7803, 0.1361, 0.8179, 0.1868, 0.881, 0.1787, 0.7591, 0.8323, 0.2705, 0.8346, 0.3763, 0.7286, 0.3759, 0.7302, 0.2724, 0.7443, 0.00138, 0.8257, 9.551e-05, 0.8109, 0.1187, 0.7254, 0.1251, 0.5466, 0.8899, 0.5758, 0.9766, 0.5488, 0.9766, 0.9214, 0.5307, 0.8906, 0.393, 0.9464, 0.4017, 0.51, 0.399, 0.4096, 0.4859, 0.4441, 0.2355, 0.5162, 0.2177, 0.5222, 0.4563, 0.6188, 0.4412, 0.6188, 0.5682, 0.5222, 0.6259, 0.5222, 0.04001, 0.5162, 0.2177, 0.4137, 0.1596, 0.4237, 0.002344, 0.2559, 0.4106, 0.261, 0.6217, 0.1527, 0.4677, 0.1837, 0.378, 0.2573, 0.8447, 0.2573, 0.9423, 0.2507, 0.9423, 0.2507, 0.8447, 0.5222, 0.4563, 0.5222, 0.0004537, 0.6188, 0.4412, 0.2557, 0.1845, 0.2559, 0.4106, 0.1837, 0.378, 0.1495, 0.02246, 0.7663, 0.4397, 0.7729, 0.6306, 0.6838, 0.6299, 0.6848, 0.4858, 0.6332, 0.3916, 0.7254, 0.1251, 0.8109, 0.1187, 0.8264, 0.2619, 0.7447, 0.2662, 0.1527, 0.4677, 0.1399, 0.662, 0.002944, 0.64, 0.06535, 0.1921, 0.2698, 0.8205, 0.3185, 0.8017, 0.3487, 0.8579, 0.3159, 0.9053, 0.2684, 0.8819, 0.9088, 0.001627, 0.9608, 0.0, 0.9566, 0.1207, 0.9076, 0.1202, 0.8366, 0.4066, 0.8869, 0.4051, 0.8896, 0.5951, 0.8405, 0.5962, 0.9273, 0.2031, 0.9516, 0.3821, 0.9025, 0.3819, 0.6116, 0.6975, 0.6188, 0.8881, 0.5308, 0.8881, 0.5308, 0.7388, 0.4814, 0.6499, 0.6192, 0.964, 0.6249, 0.8922, 0.6376, 0.8951, 0.6687, 0.9759, 0.7024, 0.8922, 0.71, 0.9658, 0.6687, 0.9759, 0.6639, 0.8996, 0.4641, 0.8906, 0.5103, 0.8906, 0.4842, 0.9771, 0.4689, 0.9751, 0.5111, 0.9771, 0.4842, 0.9771, 0.5103, 0.8906, 0.4236, 0.7983, 0.4059, 0.9029, 0.3935, 0.8848, 0.3628, 0.7986, 0.4238, 0.8852, 0.4059, 0.9029, 0.4236, 0.7983, 0.5959, 0.8909, 0.5911, 0.9738, 0.5758, 0.9766, 0.5466, 0.8899, 0.3628, 0.7986, 0.3935, 0.8848, 0.3662, 0.8851, 0.623, 0.3871, 0.6282, 0.2027, 0.7247, 0.1228, 0.7248, 0.3871, 0.6282, 0.2027, 0.628, 0.0, 0.7247, 0.1228, 0.6188, 0.2028, 0.8161, 0.1429, 0.628, 0.0, 0.6282, 0.2027, 0.623, 0.3871, 0.04947, 0.7478, 0.03876, 0.6718, 0.0, 0.881, 0.8743, 0.168, 0.9031, 0.0, 0.8368, 0.05404, 0.6856, 0.7759, 0.6856, 0.6306, 0.7735, 0.6306, 0.7661, 0.8216, 0.6427, 0.8703, 0.3949, 0.2334, 0.3217, 0.3759, 0.2643, 0.01473, 0.4137, 0.1596, 0.3273, 0.7028, 0.3263, 0.5534, 0.4149, 0.5528, 0.4088, 0.7436, 0.2808, 0.7931, 0.4722, 0.5724, 0.5175, 0.5528, 0.5175, 0.6094, 0.4814, 0.6499, 0.5308, 0.7388, 0.4714, 0.7344, 0.9099, 0.6034, 0.8896, 0.5435, 0.9456, 0.5435, 0.6332, 0.3916, 0.6848, 0.4858, 0.6257, 0.4809, 0.7866, 0.4676, 0.7973, 0.3916, 0.836, 0.6008])
me_cube_005.materials.append(mat_chassis1)
me_cube_005.use_remesh_preserve_volume = False
me_cube_005.use_remesh_preserve_attributes = False
me_cube_005.use_mirror_vertex_groups = False
me_cube_005.update()

# ---- objects
ob_plane = bpy.data.objects.new('Plane', me_plane)
ob_enemydrone_lod0 = bpy.data.objects.new('EnemyDrone_LOD0', me_cube)
ob_enemydrone_lod1 = bpy.data.objects.new('EnemyDrone_LOD1', me_cube_002)
ob_enemydrone_lod2 = bpy.data.objects.new('EnemyDrone_LOD2', me_cube_005)

# ---- transforms, parenting, visibility, modifiers, constraints
ob_plane.location = (0.0, 0.0, 0.0)
ob_plane.scale = (9.487, 9.487, 1.0)
ob_plane.lineart.crease_threshold = 0.0
ob_enemydrone_lod0.location = (-0.003237, -0.09146, -0.07666)
ob_enemydrone_lod0.lock_rotations_4d = False
ob_enemydrone_lod0.empty_display_type = 'ARROWS'
ob_enemydrone_lod0.lineart.crease_threshold = 0.0
ob_enemydrone_lod1.location = (-0.003237, -0.09146, -0.07666)
ob_enemydrone_lod1.lock_rotations_4d = False
ob_enemydrone_lod1.empty_display_type = 'ARROWS'
ob_enemydrone_lod1.lineart.crease_threshold = 0.0
ob_enemydrone_lod2.location = (0.00818, -0.08847, -0.07666)
ob_enemydrone_lod2.lock_rotations_4d = False
ob_enemydrone_lod2.empty_display_type = 'ARROWS'
ob_enemydrone_lod2.lineart.crease_threshold = 0.0

# ---- collection membership
col_collection_1.objects.link(ob_plane)
col_collection_1.objects.link(ob_enemydrone_lod0)
col_collection_2.objects.link(ob_enemydrone_lod1)
col_collection_3.objects.link(ob_enemydrone_lod2)

# ---- scene / render settings (as saved in the file)
scene.frame_start = 1; scene.frame_end = 250; scene.frame_set(1)
scene.render.engine = 'BLENDER_EEVEE_NEXT'
scene.render.resolution_percentage = 50
scene.render.dither_intensity = 0.0
scene.cycles.use_denoising = False
scene.cycles.samples = 10
scene.cycles.sampling_pattern = 'TABULATED_SOBOL'
scene.cycles.light_sampling_threshold = 0.0
scene.cycles.use_adaptive_sampling = False
scene.cycles.use_light_tree = False
scene.cycles.blur_glossy = 0.0
scene.cycles.pixel_filter_type = 'GAUSSIAN'
scene.cycles.sample_clamp_indirect = 0.0
scene.view_settings.view_transform = 'Standard'
bpy.context.view_layer.update()

# ---- added for rendering (the .blend has no active camera and no usable light): camera, sun
cam_auto = bpy.data.cameras.new('AutoCamera')
cam_auto.lens = 50.0
cam_auto.sensor_width = 36.0
cam_auto.clip_end = 1000.0
ob_auto_camera = bpy.data.objects.new('AutoCamera', cam_auto)
scene.collection.objects.link(ob_auto_camera)
ob_auto_camera.location = (8.04247, -9.94601, 6.57454)
ob_auto_camera.rotation_euler = (1.09748, -7.21219e-08, 0.694738)
scene.camera = ob_auto_camera
light_auto_sun = bpy.data.lights.new('AutoSun', 'SUN')
light_auto_sun.energy = 3.0
light_auto_sun.angle = 0.0523599
ob_auto_sun = bpy.data.objects.new('AutoSun', light_auto_sun)
scene.collection.objects.link(ob_auto_sun)
ob_auto_sun.rotation_euler = (0.872665, 0.174533, 0.523599)
bpy.context.view_layer.update()
